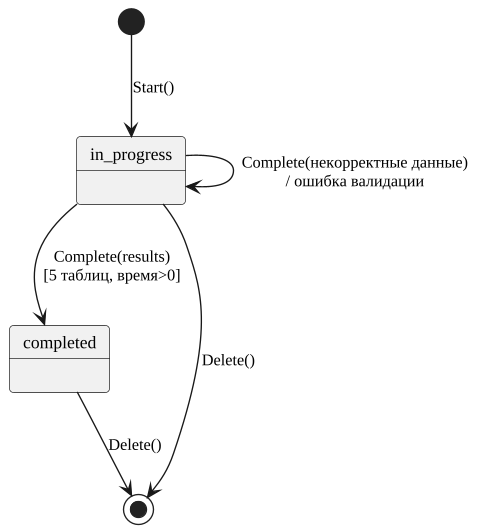

The diagram above was rendered by PlantUML. Its source (embedded in the PNG):
@startuml
skinparam monochrome true
skinparam shadowing false
skinparam defaultFontName "Liberation Serif"
skinparam defaultFontSize 13
skinparam dpi 130
skinparam ArrowFontSize 12
skinparam roundcorner 6
skinparam wrapWidth 320
[*] --> in_progress : Start()
in_progress --> completed : Complete(results)\n[5 таблиц, время>0]
in_progress --> in_progress : Complete(некорректные данные)\n/ ошибка валидации
completed --> [*] : Delete()
in_progress --> [*] : Delete()
@enduml